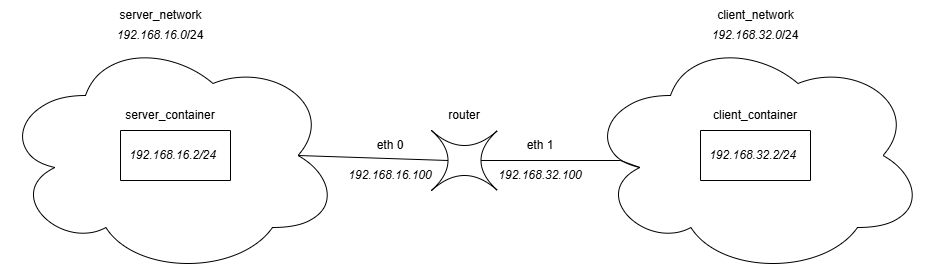

The diagram above was exported from draw.io. Its source (the exported page's mxGraphModel, read from the mxfile embedded in the PNG):
<mxGraphModel dx="1835" dy="592" grid="1" gridSize="10" guides="1" tooltips="1" connect="1" arrows="1" fold="1" page="1" pageScale="1" pageWidth="827" pageHeight="1169" math="0" shadow="0">
  <root>
    <mxCell id="0" />
    <mxCell id="1" parent="0" />
    <mxCell id="EyirMZYWmGZnQeetOLd--1" value="" style="shape=switch;whiteSpace=wrap;html=1;" vertex="1" parent="1">
      <mxGeometry x="381" y="270" width="66" height="60" as="geometry" />
    </mxCell>
    <mxCell id="EyirMZYWmGZnQeetOLd--2" value="" style="ellipse;shape=cloud;whiteSpace=wrap;html=1;" vertex="1" parent="1">
      <mxGeometry x="-50" y="175" width="340" height="240" as="geometry" />
    </mxCell>
    <mxCell id="EyirMZYWmGZnQeetOLd--4" value="" style="swimlane;startSize=0;" vertex="1" parent="1">
      <mxGeometry x="70" y="270" width="110" height="50" as="geometry">
        <mxRectangle x="85" y="270" width="50" height="40" as="alternateBounds" />
      </mxGeometry>
    </mxCell>
    <mxCell id="EyirMZYWmGZnQeetOLd--18" value="192.168.16.2/24" style="text;html=1;align=center;verticalAlign=middle;whiteSpace=wrap;rounded=0;fontStyle=2" vertex="1" parent="EyirMZYWmGZnQeetOLd--4">
      <mxGeometry x="-5" y="10" width="115" height="30" as="geometry" />
    </mxCell>
    <mxCell id="EyirMZYWmGZnQeetOLd--5" value="" style="ellipse;shape=cloud;whiteSpace=wrap;html=1;" vertex="1" parent="1">
      <mxGeometry x="535" y="175" width="340" height="240" as="geometry" />
    </mxCell>
    <mxCell id="EyirMZYWmGZnQeetOLd--9" value="server_network" style="text;html=1;align=center;verticalAlign=middle;resizable=0;points=[];autosize=1;strokeColor=none;fillColor=none;" vertex="1" parent="1">
      <mxGeometry x="55" y="140" width="110" height="30" as="geometry" />
    </mxCell>
    <mxCell id="EyirMZYWmGZnQeetOLd--10" value="client_network" style="text;html=1;align=center;verticalAlign=middle;resizable=0;points=[];autosize=1;strokeColor=none;fillColor=none;" vertex="1" parent="1">
      <mxGeometry x="655" y="140" width="100" height="30" as="geometry" />
    </mxCell>
    <mxCell id="EyirMZYWmGZnQeetOLd--12" value="" style="endArrow=none;html=1;rounded=0;entryX=0.16;entryY=0.55;entryDx=0;entryDy=0;entryPerimeter=0;exitX=0.75;exitY=0.5;exitDx=0;exitDy=0;exitPerimeter=0;" edge="1" parent="1" source="EyirMZYWmGZnQeetOLd--1" target="EyirMZYWmGZnQeetOLd--5">
      <mxGeometry width="50" height="50" relative="1" as="geometry">
        <mxPoint x="380" y="390" as="sourcePoint" />
        <mxPoint x="430" y="340" as="targetPoint" />
        <Array as="points">
          <mxPoint x="570" y="300" />
        </Array>
      </mxGeometry>
    </mxCell>
    <mxCell id="EyirMZYWmGZnQeetOLd--13" value="" style="endArrow=none;html=1;rounded=0;exitX=0.875;exitY=0.5;exitDx=0;exitDy=0;exitPerimeter=0;entryX=0.25;entryY=0.5;entryDx=0;entryDy=0;entryPerimeter=0;" edge="1" parent="1" source="EyirMZYWmGZnQeetOLd--2" target="EyirMZYWmGZnQeetOLd--1">
      <mxGeometry width="50" height="50" relative="1" as="geometry">
        <mxPoint x="380" y="390" as="sourcePoint" />
        <mxPoint x="430" y="340" as="targetPoint" />
      </mxGeometry>
    </mxCell>
    <mxCell id="EyirMZYWmGZnQeetOLd--14" value="router" style="text;html=1;align=center;verticalAlign=middle;whiteSpace=wrap;rounded=0;" vertex="1" parent="1">
      <mxGeometry x="384" y="240" width="60" height="30" as="geometry" />
    </mxCell>
    <mxCell id="EyirMZYWmGZnQeetOLd--16" value="server_container" style="text;html=1;align=center;verticalAlign=middle;whiteSpace=wrap;rounded=0;" vertex="1" parent="1">
      <mxGeometry x="90" y="240" width="60" height="30" as="geometry" />
    </mxCell>
    <mxCell id="EyirMZYWmGZnQeetOLd--17" value="client_container" style="text;html=1;align=center;verticalAlign=middle;whiteSpace=wrap;rounded=0;" vertex="1" parent="1">
      <mxGeometry x="675" y="240" width="60" height="30" as="geometry" />
    </mxCell>
    <mxCell id="EyirMZYWmGZnQeetOLd--19" value="" style="swimlane;startSize=0;" vertex="1" parent="1">
      <mxGeometry x="650" y="270" width="110" height="50" as="geometry">
        <mxRectangle x="85" y="270" width="50" height="40" as="alternateBounds" />
      </mxGeometry>
    </mxCell>
    <mxCell id="EyirMZYWmGZnQeetOLd--20" value="192.168.32.2/24" style="text;html=1;align=center;verticalAlign=middle;whiteSpace=wrap;rounded=0;fontStyle=2" vertex="1" parent="EyirMZYWmGZnQeetOLd--19">
      <mxGeometry x="-5" y="10" width="115" height="30" as="geometry" />
    </mxCell>
    <mxCell id="EyirMZYWmGZnQeetOLd--22" value="eth 0" style="text;html=1;align=center;verticalAlign=middle;whiteSpace=wrap;rounded=0;" vertex="1" parent="1">
      <mxGeometry x="310" y="270" width="60" height="30" as="geometry" />
    </mxCell>
    <mxCell id="EyirMZYWmGZnQeetOLd--23" value="eth 1" style="text;html=1;align=center;verticalAlign=middle;whiteSpace=wrap;rounded=0;" vertex="1" parent="1">
      <mxGeometry x="460" y="270" width="60" height="30" as="geometry" />
    </mxCell>
    <mxCell id="EyirMZYWmGZnQeetOLd--24" value="&lt;i&gt;192.168.16.100&lt;/i&gt;" style="text;html=1;align=center;verticalAlign=middle;whiteSpace=wrap;rounded=0;" vertex="1" parent="1">
      <mxGeometry x="310" y="300" width="60" height="30" as="geometry" />
    </mxCell>
    <mxCell id="EyirMZYWmGZnQeetOLd--25" value="&lt;i&gt;192.168.32.100&lt;/i&gt;" style="text;html=1;align=center;verticalAlign=middle;whiteSpace=wrap;rounded=0;" vertex="1" parent="1">
      <mxGeometry x="460" y="300" width="60" height="30" as="geometry" />
    </mxCell>
    <mxCell id="EyirMZYWmGZnQeetOLd--26" value="&lt;i&gt;192.168.16.0&lt;/i&gt;/24" style="text;html=1;align=center;verticalAlign=middle;whiteSpace=wrap;rounded=0;" vertex="1" parent="1">
      <mxGeometry x="80" y="160" width="60" height="30" as="geometry" />
    </mxCell>
    <mxCell id="EyirMZYWmGZnQeetOLd--27" value="&lt;i&gt;192.168.32&lt;/i&gt;&lt;i style=&quot;background-color: initial;&quot;&gt;.0&lt;/i&gt;&lt;span style=&quot;background-color: initial;&quot;&gt;/24&lt;/span&gt;" style="text;html=1;align=center;verticalAlign=middle;whiteSpace=wrap;rounded=0;" vertex="1" parent="1">
      <mxGeometry x="675" y="160" width="60" height="30" as="geometry" />
    </mxCell>
  </root>
</mxGraphModel>